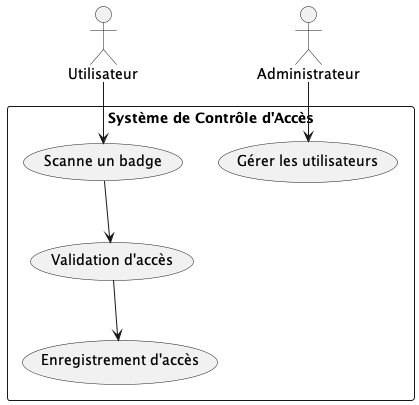

The diagram above was rendered by PlantUML. Its source (embedded in the PNG):
@startuml diagrammeDesCasUtilisation
actor Utilisateur
actor Administrateur
rectangle "Système de Contrôle d'Accès" {
  (Scanne un badge) as ScanBadge
  (Validation d'accès) as ValidationAcces
  (Enregistrement d'accès) as EnregistrementAcces
  (Gérer les utilisateurs) as GestionUtilisateurs

  Utilisateur --> ScanBadge
  ScanBadge --> ValidationAcces
  ValidationAcces --> EnregistrementAcces
  Administrateur --> GestionUtilisateurs
}
@enduml